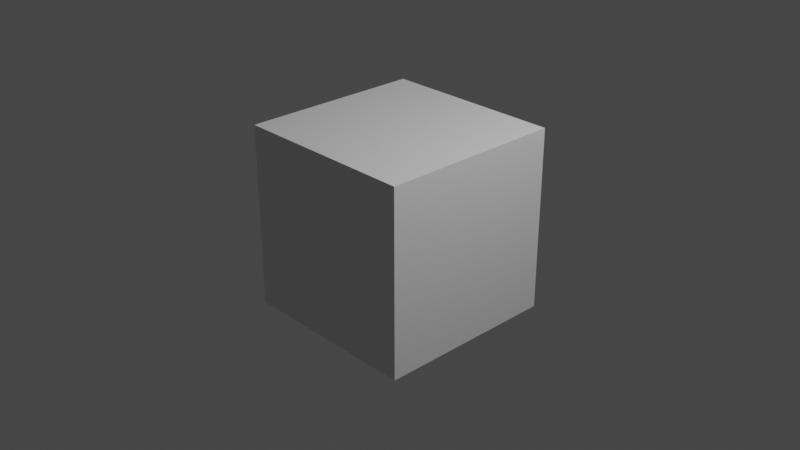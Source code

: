 # Source: chess_board.blend  (saved by Blender 3.4.6; exported with 4.5.12 LTS)
import bpy
from mathutils import Matrix  # noqa: F401  (used for matrix-valued properties, if any)

bpy.ops.wm.read_factory_settings(use_empty=True)
scene = bpy.context.scene
scene.name = 'Scene'

# ---- collections
col_collection = bpy.data.collections.new('Collection'); scene.collection.children.link(col_collection)
col_export = bpy.data.collections.new('Export'); scene.collection.children.link(col_export)

# ---- materials (node trees are filled in below, after node groups)
mat_material = bpy.data.materials.new('Material')
mat_material.alpha_threshold = 0.0
mat_material.use_transparent_shadow = False
mat_material.roughness = 0.5
mat_material.line_color = (0.0, 0.0, 0.0, 1.0)

# ---- material node trees
mat_material.use_nodes = True; mat_material.node_tree.nodes.clear()
_N = mat_material.node_tree.nodes; _L = mat_material.node_tree.links
n0 = _N.new('ShaderNodeOutputMaterial'); n0.name = 'Material Output'; n0.location = (300, 300)
n1 = _N.new('ShaderNodeBsdfPrincipled'); n1.name = 'Principled BSDF'; n1.location = (10, 300)
n1.distribution = 'GGX'
n1.subsurface_method = 'RANDOM_WALK_SKIN'
n1.inputs[3].default_value = 1.45
n1.inputs[27].default_value = (0.0, 0.0, 0.0, 1.0)
n1.inputs[28].default_value = 1.0
_L.new(n1.outputs[0], n0.inputs[0])
n0.is_active_output = True

# ---- world
world_world = bpy.data.worlds.new('World'); scene.world = world_world
world_world.use_nodes = True; world_world.node_tree.nodes.clear()
_N = world_world.node_tree.nodes; _L = world_world.node_tree.links
n0 = _N.new('ShaderNodeOutputWorld'); n0.name = 'World Output'; n0.location = (300, 300)
n1 = _N.new('ShaderNodeBackground'); n1.name = 'Background'; n1.location = (10, 300)
n1.inputs[0].default_value = (0.05088, 0.05088, 0.05088, 1.0)
_L.new(n1.outputs[0], n0.inputs[0])
n0.is_active_output = True
world_world.color = (0.05088, 0.05088, 0.05088)
world_world.use_sun_shadow = False
world_world.sun_shadow_jitter_overblur = 0.0

# ---- cameras
cam_camera = bpy.data.cameras.new('Camera')
cam_camera.clip_end = 100.0
cam_camera.ortho_scale = 7.314

# ---- lights
light_light = bpy.data.lights.new('Light', 'POINT')
light_light.transmission_factor = 0.0
light_light.energy = 1000.0
light_light.shadow_soft_size = 0.1
light_light.shadow_maximum_resolution = 0.006
light_light.use_absolute_resolution = True

# ---- meshes
me_cube = bpy.data.meshes.new('Cube')
me_cube.from_pydata([(1.0, 1.0, 1.0), (1.0, 1.0, -1.0), (1.0, -1.0, 1.0), (1.0, -1.0, -1.0), (-1.0, 1.0, 1.0), (-1.0, 1.0, -1.0), (-1.0, -1.0, 1.0), (-1.0, -1.0, -1.0)], [], [(0, 4, 6, 2), (3, 2, 6, 7), (7, 6, 4, 5), (5, 1, 3, 7), (1, 0, 2, 3), (5, 4, 0, 1)])
_uv = me_cube.uv_layers.new(name='UVMap')
_uv.uv.foreach_set('vector', [0.625, 0.5, 0.875, 0.5, 0.875, 0.75, 0.625, 0.75, 0.375, 0.75, 0.625, 0.75, 0.625, 1.0, 0.375, 1.0, 0.375, 0.0, 0.625, 0.0, 0.625, 0.25, 0.375, 0.25, 0.125, 0.5, 0.375, 0.5, 0.375, 0.75, 0.125, 0.75, 0.375, 0.5, 0.625, 0.5, 0.625, 0.75, 0.375, 0.75, 0.375, 0.25, 0.625, 0.25, 0.625, 0.5, 0.375, 0.5])
me_cube.materials.append(mat_material)
me_cube.use_mirror_vertex_groups = False
me_cube.update()

# ---- objects
ob_cube = bpy.data.objects.new('Cube', me_cube)
ob_light = bpy.data.objects.new('Light', light_light)
ob_camera = bpy.data.objects.new('Camera', cam_camera)

# ---- transforms, parenting, visibility, modifiers, constraints
ob_cube.location = (0.0, 0.0, 0.0)
ob_cube.lock_rotations_4d = False
ob_cube.empty_display_type = 'ARROWS'
ob_cube.lineart.crease_threshold = 0.0
ob_light.location = (4.076, 1.005, 5.904)
ob_light.rotation_euler = (0.6503, 0.05522, 1.866)
ob_light.lock_rotations_4d = False
ob_light.empty_display_type = 'ARROWS'
ob_light.color = (0.0, 0.0, 0.0, 0.0)
ob_light.lineart.crease_threshold = 0.0
ob_camera.location = (7.359, -6.926, 4.958)
ob_camera.rotation_euler = (1.109, 0.0, 0.8149)
ob_camera.lock_rotations_4d = False
ob_camera.empty_display_type = 'ARROWS'
ob_camera.color = (0.0, 0.0, 0.0, 0.0)
ob_camera.display_type = 'WIRE'
ob_camera.lineart.crease_threshold = 0.0

# ---- collection membership
col_collection.objects.link(ob_cube)
col_collection.objects.link(ob_light)
col_collection.objects.link(ob_camera)

# ---- scene / render settings (as saved in the file)
scene.camera = ob_camera
scene.frame_start = 1; scene.frame_end = 250; scene.frame_set(1)
scene.render.engine = 'BLENDER_EEVEE_NEXT'
scene.cycles.sampling_pattern = 'TABULATED_SOBOL'
scene.cycles.use_light_tree = False
scene.view_settings.view_transform = 'Filmic'
bpy.context.view_layer.update()
